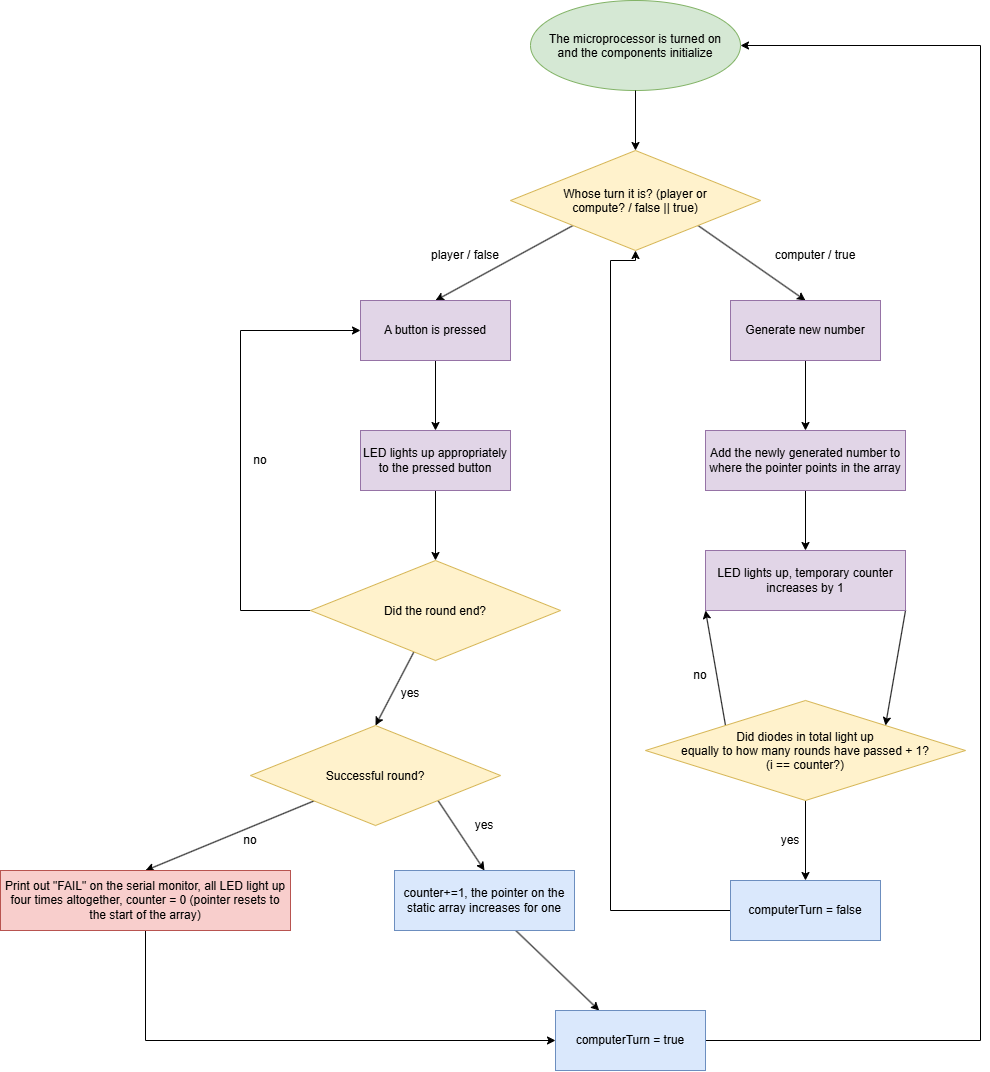

The diagram above was exported from draw.io. Its source (the exported page's mxGraphModel, read from the mxfile embedded in the PNG):
<mxGraphModel dx="2241" dy="751" grid="1" gridSize="10" guides="1" tooltips="1" connect="1" arrows="1" fold="1" page="1" pageScale="1" pageWidth="827" pageHeight="1169" math="0" shadow="0">
  <root>
    <mxCell id="0" />
    <mxCell id="1" parent="0" />
    <mxCell id="fFAnUnVI7WijcByOeT0B-1" parent="1" style="ellipse;whiteSpace=wrap;html=1;shapeInside=1;fillColor=#d5e8d4;strokeColor=#82b366;" value="The microprocessor is turned on and the components initialize" vertex="1">
      <mxGeometry height="90" width="210" x="370" y="80" as="geometry" />
    </mxCell>
    <mxCell id="fFAnUnVI7WijcByOeT0B-5" edge="1" parent="1" source="fFAnUnVI7WijcByOeT0B-2" style="rounded=0;orthogonalLoop=1;jettySize=auto;html=1;exitX=1;exitY=1;exitDx=0;exitDy=0;entryX=0.5;entryY=0;entryDx=0;entryDy=0;" target="fFAnUnVI7WijcByOeT0B-4">
      <mxGeometry relative="1" as="geometry" />
    </mxCell>
    <mxCell id="fFAnUnVI7WijcByOeT0B-23" edge="1" parent="1" source="fFAnUnVI7WijcByOeT0B-2" style="rounded=0;orthogonalLoop=1;jettySize=auto;html=1;exitX=0;exitY=1;exitDx=0;exitDy=0;entryX=0.5;entryY=0;entryDx=0;entryDy=0;" target="fFAnUnVI7WijcByOeT0B-20">
      <mxGeometry relative="1" as="geometry" />
    </mxCell>
    <mxCell id="fFAnUnVI7WijcByOeT0B-2" parent="1" style="rhombus;whiteSpace=wrap;html=1;shapeInside=1;fillColor=#fff2cc;strokeColor=#d6b656;" value="Whose turn it is? (player or compute? / false || true)" vertex="1">
      <mxGeometry height="100" width="250" x="350" y="230" as="geometry" />
    </mxCell>
    <mxCell id="fFAnUnVI7WijcByOeT0B-3" edge="1" parent="1" source="fFAnUnVI7WijcByOeT0B-1" style="edgeStyle=orthogonalEdgeStyle;rounded=0;orthogonalLoop=1;jettySize=auto;html=1;entryX=0.5;entryY=0;entryDx=0;entryDy=0;" target="fFAnUnVI7WijcByOeT0B-2">
      <mxGeometry relative="1" as="geometry" />
    </mxCell>
    <mxCell id="fFAnUnVI7WijcByOeT0B-7" edge="1" parent="1" source="fFAnUnVI7WijcByOeT0B-4" style="edgeStyle=orthogonalEdgeStyle;rounded=0;orthogonalLoop=1;jettySize=auto;html=1;entryX=0.5;entryY=0;entryDx=0;entryDy=0;" target="fFAnUnVI7WijcByOeT0B-6">
      <mxGeometry relative="1" as="geometry" />
    </mxCell>
    <mxCell id="fFAnUnVI7WijcByOeT0B-4" parent="1" style="rounded=0;whiteSpace=wrap;html=1;fillColor=#e1d5e7;strokeColor=#9673a6;" value="Generate new number" vertex="1">
      <mxGeometry height="60" width="150" x="570" y="380" as="geometry" />
    </mxCell>
    <mxCell id="fFAnUnVI7WijcByOeT0B-9" edge="1" parent="1" source="fFAnUnVI7WijcByOeT0B-6" style="edgeStyle=orthogonalEdgeStyle;rounded=0;orthogonalLoop=1;jettySize=auto;html=1;entryX=0.5;entryY=0;entryDx=0;entryDy=0;" target="fFAnUnVI7WijcByOeT0B-8">
      <mxGeometry relative="1" as="geometry" />
    </mxCell>
    <mxCell id="fFAnUnVI7WijcByOeT0B-6" parent="1" style="rounded=0;whiteSpace=wrap;html=1;fillColor=#e1d5e7;strokeColor=#9673a6;" value="Add the newly generated number to where the pointer points in the array" vertex="1">
      <mxGeometry height="60" width="200" x="545" y="510" as="geometry" />
    </mxCell>
    <mxCell id="fFAnUnVI7WijcByOeT0B-14" edge="1" parent="1" source="fFAnUnVI7WijcByOeT0B-8" style="rounded=0;orthogonalLoop=1;jettySize=auto;html=1;exitX=1;exitY=1;exitDx=0;exitDy=0;entryX=1;entryY=0;entryDx=0;entryDy=0;" target="fFAnUnVI7WijcByOeT0B-10">
      <mxGeometry relative="1" as="geometry" />
    </mxCell>
    <mxCell id="fFAnUnVI7WijcByOeT0B-8" parent="1" style="rounded=0;whiteSpace=wrap;html=1;fillColor=#e1d5e7;strokeColor=#9673a6;" value="LED lights up, temporary counter increases by 1" vertex="1">
      <mxGeometry height="60" width="200" x="545" y="630" as="geometry" />
    </mxCell>
    <mxCell id="fFAnUnVI7WijcByOeT0B-13" edge="1" parent="1" source="fFAnUnVI7WijcByOeT0B-10" style="rounded=0;orthogonalLoop=1;jettySize=auto;html=1;exitX=0;exitY=0;exitDx=0;exitDy=0;entryX=0;entryY=1;entryDx=0;entryDy=0;" target="fFAnUnVI7WijcByOeT0B-8">
      <mxGeometry relative="1" as="geometry" />
    </mxCell>
    <mxCell id="fFAnUnVI7WijcByOeT0B-17" edge="1" parent="1" source="fFAnUnVI7WijcByOeT0B-10" style="edgeStyle=orthogonalEdgeStyle;rounded=0;orthogonalLoop=1;jettySize=auto;html=1;" target="fFAnUnVI7WijcByOeT0B-16" value="">
      <mxGeometry relative="1" as="geometry" />
    </mxCell>
    <mxCell id="fFAnUnVI7WijcByOeT0B-10" parent="1" style="rhombus;whiteSpace=wrap;html=1;shapeInside=1;fillColor=#fff2cc;strokeColor=#d6b656;" value="Did diodes in total light up equally to how many rounds have passed + 1? (i == counter?)" vertex="1">
      <mxGeometry height="100" width="320" x="485" y="780" as="geometry" />
    </mxCell>
    <mxCell id="fFAnUnVI7WijcByOeT0B-15" parent="1" style="text;html=1;whiteSpace=wrap;strokeColor=none;fillColor=none;align=center;verticalAlign=middle;rounded=0;" value="no" vertex="1">
      <mxGeometry height="30" width="60" x="510" y="740" as="geometry" />
    </mxCell>
    <mxCell id="fFAnUnVI7WijcByOeT0B-19" edge="1" parent="1" source="fFAnUnVI7WijcByOeT0B-16" style="edgeStyle=orthogonalEdgeStyle;rounded=0;orthogonalLoop=1;jettySize=auto;html=1;entryX=0.5;entryY=1;entryDx=0;entryDy=0;" target="fFAnUnVI7WijcByOeT0B-2">
      <mxGeometry relative="1" as="geometry">
        <Array as="points">
          <mxPoint x="450" y="990" />
          <mxPoint x="450" y="340" />
          <mxPoint x="475" y="340" />
        </Array>
        <mxPoint x="450" y="990" as="targetPoint" />
      </mxGeometry>
    </mxCell>
    <mxCell id="fFAnUnVI7WijcByOeT0B-16" parent="1" style="rounded=0;whiteSpace=wrap;html=1;fillColor=#dae8fc;strokeColor=#6c8ebf;" value="computerTurn = false" vertex="1">
      <mxGeometry height="60" width="150" x="570" y="960" as="geometry" />
    </mxCell>
    <mxCell id="fFAnUnVI7WijcByOeT0B-18" parent="1" style="text;html=1;whiteSpace=wrap;strokeColor=none;fillColor=none;align=center;verticalAlign=middle;rounded=0;" value="yes" vertex="1">
      <mxGeometry height="30" width="60" x="600" y="905" as="geometry" />
    </mxCell>
    <mxCell id="fFAnUnVI7WijcByOeT0B-22" edge="1" parent="1" source="fFAnUnVI7WijcByOeT0B-20" style="edgeStyle=orthogonalEdgeStyle;rounded=0;orthogonalLoop=1;jettySize=auto;html=1;" target="fFAnUnVI7WijcByOeT0B-21" value="">
      <mxGeometry relative="1" as="geometry" />
    </mxCell>
    <mxCell id="fFAnUnVI7WijcByOeT0B-20" parent="1" style="rounded=0;whiteSpace=wrap;html=1;fillColor=#e1d5e7;strokeColor=#9673a6;" value="A button is pressed" vertex="1">
      <mxGeometry height="60" width="150" x="200" y="380" as="geometry" />
    </mxCell>
    <mxCell id="fFAnUnVI7WijcByOeT0B-26" edge="1" parent="1" source="fFAnUnVI7WijcByOeT0B-21" style="edgeStyle=orthogonalEdgeStyle;rounded=0;orthogonalLoop=1;jettySize=auto;html=1;" target="fFAnUnVI7WijcByOeT0B-24" value="">
      <mxGeometry relative="1" as="geometry" />
    </mxCell>
    <mxCell id="fFAnUnVI7WijcByOeT0B-21" parent="1" style="rounded=0;whiteSpace=wrap;html=1;fillColor=#e1d5e7;strokeColor=#9673a6;" value="LED lights up appropriately to the pressed button" vertex="1">
      <mxGeometry height="60" width="150" x="200" y="510" as="geometry" />
    </mxCell>
    <mxCell id="fFAnUnVI7WijcByOeT0B-27" edge="1" parent="1" source="fFAnUnVI7WijcByOeT0B-24" style="edgeStyle=orthogonalEdgeStyle;rounded=0;orthogonalLoop=1;jettySize=auto;html=1;entryX=0;entryY=0.5;entryDx=0;entryDy=0;" target="fFAnUnVI7WijcByOeT0B-20">
      <mxGeometry relative="1" as="geometry">
        <Array as="points">
          <mxPoint x="80" y="690" />
          <mxPoint x="80" y="410" />
        </Array>
        <mxPoint x="80" y="690" as="targetPoint" />
      </mxGeometry>
    </mxCell>
    <mxCell id="fFAnUnVI7WijcByOeT0B-29" edge="1" parent="1" source="fFAnUnVI7WijcByOeT0B-24" style="rounded=0;orthogonalLoop=1;jettySize=auto;html=1;entryX=0.5;entryY=0;entryDx=0;entryDy=0;" target="fFAnUnVI7WijcByOeT0B-25">
      <mxGeometry relative="1" as="geometry" />
    </mxCell>
    <mxCell id="fFAnUnVI7WijcByOeT0B-24" parent="1" style="rhombus;whiteSpace=wrap;html=1;shapeInside=1;fillColor=#fff2cc;strokeColor=#d6b656;" value="Did the round end?" vertex="1">
      <mxGeometry height="100" width="250" x="150" y="640" as="geometry" />
    </mxCell>
    <mxCell id="fFAnUnVI7WijcByOeT0B-32" edge="1" parent="1" source="fFAnUnVI7WijcByOeT0B-25" style="rounded=0;orthogonalLoop=1;jettySize=auto;html=1;exitX=1;exitY=1;exitDx=0;exitDy=0;entryX=0.5;entryY=0;entryDx=0;entryDy=0;" target="fFAnUnVI7WijcByOeT0B-31">
      <mxGeometry relative="1" as="geometry" />
    </mxCell>
    <mxCell id="fFAnUnVI7WijcByOeT0B-36" edge="1" parent="1" source="fFAnUnVI7WijcByOeT0B-25" style="rounded=0;orthogonalLoop=1;jettySize=auto;html=1;entryX=0.5;entryY=0;entryDx=0;entryDy=0;" target="fFAnUnVI7WijcByOeT0B-35">
      <mxGeometry relative="1" as="geometry" />
    </mxCell>
    <mxCell id="fFAnUnVI7WijcByOeT0B-25" parent="1" style="rhombus;whiteSpace=wrap;html=1;shapeInside=1;fillColor=#fff2cc;strokeColor=#d6b656;" value="Successful round?" vertex="1">
      <mxGeometry height="100" width="250" x="90" y="805" as="geometry" />
    </mxCell>
    <mxCell id="fFAnUnVI7WijcByOeT0B-28" parent="1" style="text;html=1;whiteSpace=wrap;strokeColor=none;fillColor=none;align=center;verticalAlign=middle;rounded=0;" value="no" vertex="1">
      <mxGeometry height="30" width="60" x="70" y="525" as="geometry" />
    </mxCell>
    <mxCell id="fFAnUnVI7WijcByOeT0B-30" parent="1" style="text;html=1;whiteSpace=wrap;strokeColor=none;fillColor=none;align=center;verticalAlign=middle;rounded=0;" value="yes" vertex="1">
      <mxGeometry height="30" width="60" x="220" y="758" as="geometry" />
    </mxCell>
    <mxCell id="fFAnUnVI7WijcByOeT0B-38" edge="1" parent="1" source="fFAnUnVI7WijcByOeT0B-31" style="rounded=0;orthogonalLoop=1;jettySize=auto;html=1;" target="fFAnUnVI7WijcByOeT0B-34">
      <mxGeometry relative="1" as="geometry" />
    </mxCell>
    <mxCell id="fFAnUnVI7WijcByOeT0B-31" parent="1" style="rounded=0;whiteSpace=wrap;html=1;fillColor=#dae8fc;strokeColor=#6c8ebf;" value="counter+=1, the pointer on the static array increases for one" vertex="1">
      <mxGeometry height="60" width="180" x="234" y="950" as="geometry" />
    </mxCell>
    <mxCell id="fFAnUnVI7WijcByOeT0B-33" parent="1" style="text;html=1;whiteSpace=wrap;strokeColor=none;fillColor=none;align=center;verticalAlign=middle;rounded=0;" value="yes" vertex="1">
      <mxGeometry height="30" width="60" x="294" y="890" as="geometry" />
    </mxCell>
    <mxCell id="fFAnUnVI7WijcByOeT0B-40" edge="1" parent="1" source="fFAnUnVI7WijcByOeT0B-34" style="edgeStyle=orthogonalEdgeStyle;rounded=0;orthogonalLoop=1;jettySize=auto;html=1;entryX=1;entryY=0.5;entryDx=0;entryDy=0;" target="fFAnUnVI7WijcByOeT0B-1">
      <mxGeometry relative="1" as="geometry">
        <Array as="points">
          <mxPoint x="820" y="1120" />
          <mxPoint x="820" y="125" />
        </Array>
        <mxPoint x="800" y="119" as="targetPoint" />
      </mxGeometry>
    </mxCell>
    <mxCell id="fFAnUnVI7WijcByOeT0B-34" parent="1" style="rounded=0;whiteSpace=wrap;html=1;fillColor=#dae8fc;strokeColor=#6c8ebf;" value="computerTurn = true" vertex="1">
      <mxGeometry height="60" width="150" x="395" y="1090" as="geometry" />
    </mxCell>
    <mxCell id="fFAnUnVI7WijcByOeT0B-39" edge="1" parent="1" source="fFAnUnVI7WijcByOeT0B-35" style="edgeStyle=orthogonalEdgeStyle;rounded=0;orthogonalLoop=1;jettySize=auto;html=1;entryX=0;entryY=0.5;entryDx=0;entryDy=0;" target="fFAnUnVI7WijcByOeT0B-34">
      <mxGeometry relative="1" as="geometry">
        <Array as="points">
          <mxPoint x="-15" y="1120" />
        </Array>
        <mxPoint x="-15" y="1130" as="targetPoint" />
      </mxGeometry>
    </mxCell>
    <mxCell id="fFAnUnVI7WijcByOeT0B-35" parent="1" style="rounded=0;whiteSpace=wrap;html=1;fillColor=#f8cecc;strokeColor=#b85450;" value="Print out &quot;FAIL&quot; on the serial monitor, all LED light up four times altogether, counter = 0 (pointer resets to the start of the array)" vertex="1">
      <mxGeometry height="60" width="290" x="-160" y="950" as="geometry" />
    </mxCell>
    <mxCell id="fFAnUnVI7WijcByOeT0B-37" parent="1" style="text;html=1;whiteSpace=wrap;strokeColor=none;fillColor=none;align=center;verticalAlign=middle;rounded=0;" value="no" vertex="1">
      <mxGeometry height="30" width="60" x="60" y="905" as="geometry" />
    </mxCell>
    <mxCell id="fFAnUnVI7WijcByOeT0B-41" parent="1" style="text;html=1;whiteSpace=wrap;strokeColor=none;fillColor=none;align=center;verticalAlign=middle;rounded=0;" value="player / false" vertex="1">
      <mxGeometry height="30" width="90" x="260" y="320" as="geometry" />
    </mxCell>
    <mxCell id="fFAnUnVI7WijcByOeT0B-42" parent="1" style="text;html=1;whiteSpace=wrap;strokeColor=none;fillColor=none;align=center;verticalAlign=middle;rounded=0;" value="computer / true" vertex="1">
      <mxGeometry height="30" width="90" x="610" y="320" as="geometry" />
    </mxCell>
  </root>
</mxGraphModel>